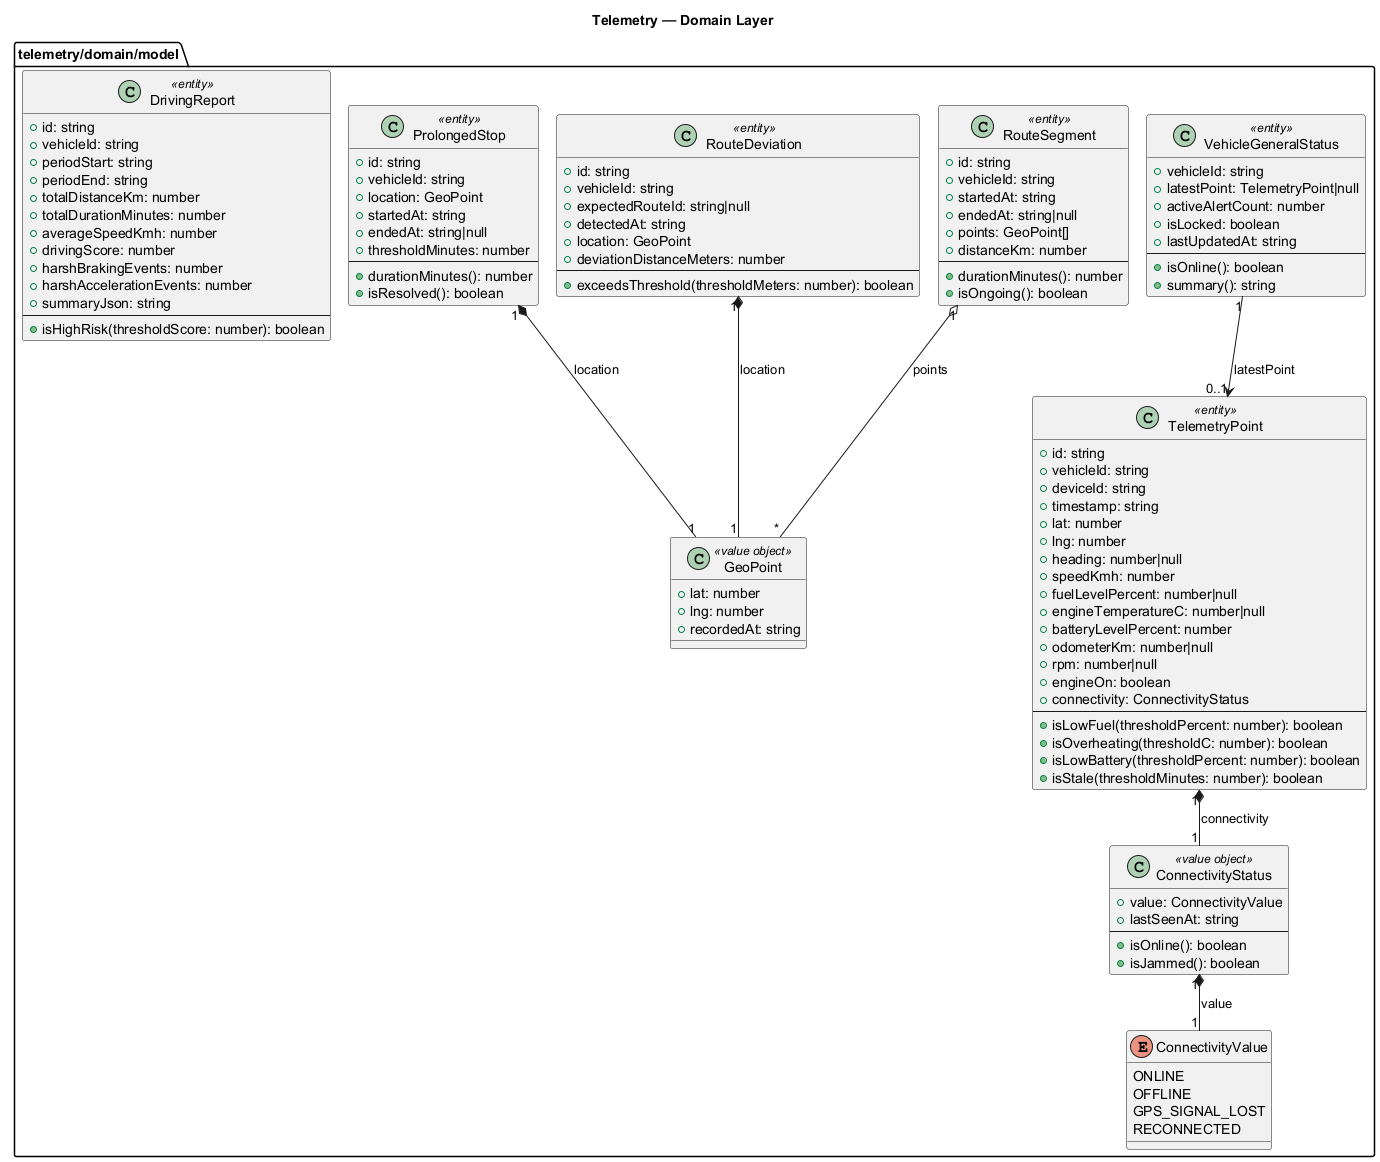

The diagram above was rendered by PlantUML. Its source (embedded in the PNG):
@startuml
!pragma layout smetana
title Telemetry — Domain Layer
skinparam shadowing false

package "telemetry/domain/model" {

  class TelemetryPoint <<entity>> {
    +id: string
    +vehicleId: string
    +deviceId: string
    +timestamp: string
    +lat: number
    +lng: number
    +heading: number|null
    +speedKmh: number
    +fuelLevelPercent: number|null
    +engineTemperatureC: number|null
    +batteryLevelPercent: number
    +odometerKm: number|null
    +rpm: number|null
    +engineOn: boolean
    +connectivity: ConnectivityStatus
    --
    +isLowFuel(thresholdPercent: number): boolean
    +isOverheating(thresholdC: number): boolean
    +isLowBattery(thresholdPercent: number): boolean
    +isStale(thresholdMinutes: number): boolean
  }

  class VehicleGeneralStatus <<entity>> {
    +vehicleId: string
    +latestPoint: TelemetryPoint|null
    +activeAlertCount: number
    +isLocked: boolean
    +lastUpdatedAt: string
    --
    +isOnline(): boolean
    +summary(): string
  }

  class RouteSegment <<entity>> {
    +id: string
    +vehicleId: string
    +startedAt: string
    +endedAt: string|null
    +points: GeoPoint[]
    +distanceKm: number
    --
    +durationMinutes(): number
    +isOngoing(): boolean
  }

  class GeoPoint <<value object>> {
    +lat: number
    +lng: number
    +recordedAt: string
  }

  class RouteDeviation <<entity>> {
    +id: string
    +vehicleId: string
    +expectedRouteId: string|null
    +detectedAt: string
    +location: GeoPoint
    +deviationDistanceMeters: number
    --
    +exceedsThreshold(thresholdMeters: number): boolean
  }

  class ProlongedStop <<entity>> {
    +id: string
    +vehicleId: string
    +location: GeoPoint
    +startedAt: string
    +endedAt: string|null
    +thresholdMinutes: number
    --
    +durationMinutes(): number
    +isResolved(): boolean
  }

  class DrivingReport <<entity>> {
    +id: string
    +vehicleId: string
    +periodStart: string
    +periodEnd: string
    +totalDistanceKm: number
    +totalDurationMinutes: number
    +averageSpeedKmh: number
    +drivingScore: number
    +harshBrakingEvents: number
    +harshAccelerationEvents: number
    +summaryJson: string
    --
    +isHighRisk(thresholdScore: number): boolean
  }

  class ConnectivityStatus <<value object>> {
    +value: ConnectivityValue
    +lastSeenAt: string
    --
    +isOnline(): boolean
    +isJammed(): boolean
  }

  enum ConnectivityValue {
    ONLINE
    OFFLINE
    GPS_SIGNAL_LOST
    RECONNECTED
  }

  VehicleGeneralStatus "1" --> "0..1" TelemetryPoint : latestPoint
  TelemetryPoint "1" *-- "1" ConnectivityStatus : connectivity
  ConnectivityStatus "1" *-- "1" ConnectivityValue : value
  RouteSegment "1" o-- "*" GeoPoint : points
  RouteDeviation "1" *-- "1" GeoPoint : location
  ProlongedStop "1" *-- "1" GeoPoint : location
}

@enduml